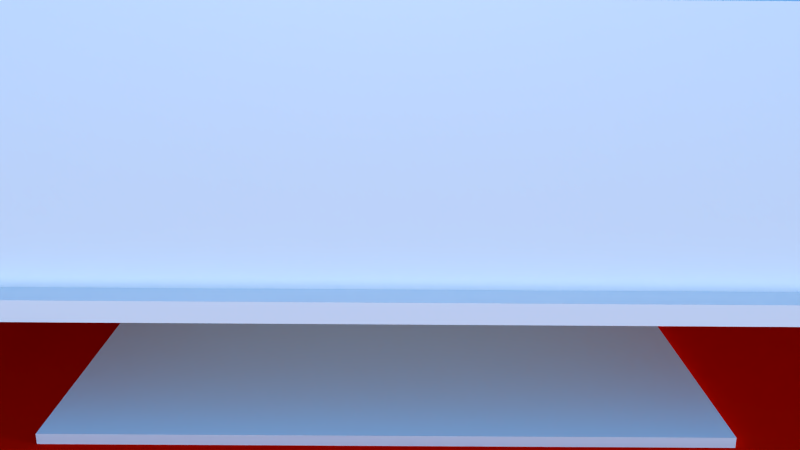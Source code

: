 # Source: Aquario_1.blend  (saved by Blender 2.76.0; exported with 4.5.12 LTS)
import bpy
from mathutils import Matrix  # noqa: F401  (used for matrix-valued properties, if any)

bpy.ops.wm.read_factory_settings(use_empty=True)
scene = bpy.context.scene
scene.name = 'Scene'

# ---- collections
col_collection_1 = bpy.data.collections.new('Collection 1'); scene.collection.children.link(col_collection_1)
col_collection_2 = bpy.data.collections.new('Collection 2'); scene.collection.children.link(col_collection_2)

# ---- materials (node trees are filled in below, after node groups)
mat_red_floor = bpy.data.materials.new('Red Floor')
mat_red_floor.alpha_threshold = 0.0
mat_red_floor.use_transparent_shadow = False
mat_red_floor.diffuse_color = (0.8, 0.003163, 0.0, 1.0)
mat_red_floor.roughness = 0.5
mat_red_floor.specular_intensity = 0.0
mat_robots_floor = bpy.data.materials.new('Robots Floor')
mat_robots_floor.alpha_threshold = 0.0
mat_robots_floor.use_transparent_shadow = False
mat_robots_floor.roughness = 0.5
mat_robots_floor.specular_intensity = 0.07071
mat_aquarium_table = bpy.data.materials.new('Aquarium Table')
mat_aquarium_table.alpha_threshold = 0.0
mat_aquarium_table.use_transparent_shadow = False
mat_aquarium_table.roughness = 0.5
mat_material_001 = bpy.data.materials.new('Material.001')
mat_material_001.alpha_threshold = 0.0
mat_material_001.use_transparent_shadow = False
mat_material_001.diffuse_color = (0.1307, 0.4725, 0.8, 1.0)
mat_material_001.roughness = 0.5
mat_glass = bpy.data.materials.new('Glass')
mat_glass.alpha_threshold = 0.0
mat_glass.use_transparent_shadow = False
mat_glass.roughness = 0.5
mat_aquarium_floor = bpy.data.materials.new('Aquarium Floor')
mat_aquarium_floor.alpha_threshold = 0.0
mat_aquarium_floor.use_transparent_shadow = False
mat_aquarium_floor.roughness = 0.5
mat_aquarium_floor.specular_intensity = 0.1364

# ---- material node trees

# ---- world
world_world = bpy.data.worlds.new('World'); scene.world = world_world
world_world.color = (0.1331, 0.4515, 0.9849)
world_world.use_sun_shadow = False
world_world.sun_shadow_jitter_overblur = 0.0
world_world.cycles.sampling_method = 'MANUAL'
world_world.cycles.sample_map_resolution = 256

# ---- cameras
cam_camera = bpy.data.cameras.new('Camera')
cam_camera.clip_end = 100.0
cam_camera.lens = 35.0
cam_camera.sensor_width = 32.0
cam_camera.sensor_height = 18.0
cam_camera.ortho_scale = 7.314
cam_camera.dof.focus_distance = 0.0
cam_camera.dof.aperture_fstop = 128.0

# ---- lights
light_area_001 = bpy.data.lights.new('Area.001', 'SUN')
light_area_001.transmission_factor = 0.0
light_area_001.angle = 0.1993
light_area_001.energy = 4.59
light_area_001.shadow_buffer_clip_start = 0.5
light_area_001.shadow_soft_size = 0.1
light_area_001.shadow_cascade_max_distance = 1000.0
light_area_001.cycles.use_multiple_importance_sampling = False
light_lamp = bpy.data.lights.new('Lamp', 'POINT')
light_lamp.transmission_factor = 0.0
light_lamp.cutoff_distance = 30.0
light_lamp.use_shadow = False
light_lamp.energy = 88.0
light_lamp.shadow_buffer_clip_start = 1.001
light_lamp.shadow_soft_size = 0.1
light_lamp.shadow_maximum_resolution = 0.006
light_lamp.use_absolute_resolution = True
light_lamp.cycles.use_multiple_importance_sampling = False

# ---- meshes
me_plane = bpy.data.meshes.new('Plane')
me_plane.from_pydata([(-1.0, -1.0, 0.0), (1.0, -1.0, 0.0), (-1.0, 1.0, 0.0), (1.0, 1.0, 0.0)], [], [(0, 1, 3, 2)])
me_plane.materials.append(mat_red_floor)
me_plane.use_remesh_preserve_volume = False
me_plane.use_remesh_preserve_attributes = False
me_plane.use_mirror_vertex_groups = False
me_plane.update()
me_cube_004 = bpy.data.meshes.new('Cube.004')
me_cube_004.from_pydata([(-1.0, -0.8029, 1.58e-06), (-1.0, -0.8029, 1.527), (-1.0, 0.8029, 1.58e-06), (-1.0, 0.8029, 1.527), (1.0, -0.8029, 1.58e-06), (1.0, -0.8029, 1.527), (1.0, 0.8029, 1.58e-06), (1.0, 0.8029, 1.527)], [], [(1, 3, 2, 0), (3, 7, 6, 2), (7, 5, 4, 6), (5, 1, 0, 4), (0, 2, 6, 4), (5, 7, 3, 1)])
me_cube_004.materials.append(mat_robots_floor)
me_cube_004.use_remesh_preserve_volume = False
me_cube_004.use_remesh_preserve_attributes = False
me_cube_004.use_mirror_vertex_groups = False
me_cube_004.update()
me_cube_003 = bpy.data.meshes.new('Cube.003')
me_cube_003.from_pydata([(-1.0, -0.7947, -0.7633), (-1.0, -0.7947, 1.145), (-1.0, 0.7947, -0.7633), (-1.0, 0.7947, 1.145), (1.0, -0.7947, -0.7633), (1.0, -0.7947, 1.145), (1.0, 0.7947, -0.7633), (1.0, 0.7947, 1.145)], [], [(1, 3, 2, 0), (3, 7, 6, 2), (7, 5, 4, 6), (5, 1, 0, 4), (0, 2, 6, 4), (5, 7, 3, 1)])
me_cube_003.materials.append(mat_aquarium_table)
me_cube_003.use_remesh_preserve_volume = False
me_cube_003.use_remesh_preserve_attributes = False
me_cube_003.use_mirror_vertex_groups = False
me_cube_003.update()
me_cube_001 = bpy.data.meshes.new('Cube.001')
me_cube_001.from_pydata([(-2.301, -1.513, -1.2), (-2.301, -1.513, 1.479), (-2.301, 3.375, -1.2), (-2.301, 3.375, 1.479), (2.326, -1.513, -1.2), (2.326, -1.513, 1.479), (2.326, 3.375, -1.2), (2.326, 3.375, 1.479)], [], [(1, 3, 2, 0), (3, 7, 6, 2), (7, 5, 4, 6), (5, 1, 0, 4), (0, 2, 6, 4), (5, 7, 3, 1)])
me_cube_001.materials.append(mat_material_001)
me_cube_001.use_remesh_preserve_volume = False
me_cube_001.use_remesh_preserve_attributes = False
me_cube_001.use_mirror_vertex_groups = False
me_cube_001.update()
me_cube_002 = bpy.data.meshes.new('Cube.002')
me_cube_002.from_pydata([], [], [])
me_cube_002.materials.append(None)
me_cube_002.materials.append(None)
me_cube_002.materials.append(None)
me_cube_002.update()
me_cube_003_1 = bpy.data.meshes.new('Cube.003')
me_cube_003_1.from_pydata([], [], [])
me_cube_003_1.materials.append(None)
me_cube_003_1.update()
me_sphere = bpy.data.meshes.new('Sphere')
me_sphere.from_pydata([], [], [])
me_sphere.materials.append(None)
me_sphere.update()
me_sphere_002 = bpy.data.meshes.new('Sphere.002')
me_sphere_002.from_pydata([], [], [])
me_sphere_002.materials.append(None)
me_sphere_002.update()
me_cube = bpy.data.meshes.new('Cube')
me_cube.from_pydata([], [], [])
me_cube.materials.append(None)
me_cube.update()
me_cylinder_002 = bpy.data.meshes.new('Cylinder.002')
me_cylinder_002.from_pydata([], [], [])
me_cylinder_002.materials.append(None)
me_cylinder_002.materials.append(None)
me_cylinder_002.update()
me_cylinder_001 = bpy.data.meshes.new('Cylinder.001')
me_cylinder_001.from_pydata([], [], [])
me_cylinder_001.materials.append(None)
me_cylinder_001.update()
me_cylinder = bpy.data.meshes.new('Cylinder')
me_cylinder.from_pydata([], [], [])
me_cylinder.materials.append(None)
me_cylinder.update()
me_cube_1 = bpy.data.meshes.new('Cube')
me_cube_1.from_pydata([(0.9113, 0.9952, -0.82), (0.9113, -0.9952, -0.82), (-0.9132, -0.9952, -0.82), (-0.9132, 0.9952, -0.82), (0.9113, 0.9952, 1.68), (0.9113, -0.9952, 1.68), (-0.9132, -0.9952, 1.68), (-0.9132, 0.9952, 1.68), (0.8808, 0.929, 1.68), (0.8808, -0.929, 1.68), (-0.8778, 0.929, 1.68), (-0.8778, -0.929, 1.68), (0.8507, 0.929, -0.82), (0.8507, -0.929, -0.82), (-0.8526, 0.929, -0.82), (-0.8526, -0.929, -0.82), (0.8808, -0.929, -0.72), (-0.8778, -0.929, -0.72), (0.8808, 0.929, -0.72), (-0.8778, 0.929, -0.72)], [], [(1, 13, 12, 0), (4, 7, 10, 8), (0, 4, 5, 1), (1, 5, 6, 2), (2, 6, 7, 3), (4, 0, 3, 7), (6, 5, 9, 11), (5, 4, 8, 9), (7, 6, 11, 10), (2, 15, 13, 1), (12, 13, 15, 14), (19, 17, 16, 18), (3, 0, 12, 14), (3, 14, 15, 2), (8, 10, 19, 18), (10, 11, 17, 19), (9, 8, 18, 16), (11, 9, 16, 17)])
me_cube_1.polygons.foreach_set('material_index', [0, 0, 0, 0, 0, 0, 0, 0, 0, 0, 0, 1, 0, 0, 0, 0, 0, 0])
me_cube_1.materials.append(mat_glass)
me_cube_1.materials.append(mat_aquarium_floor)
me_cube_1.use_remesh_preserve_volume = False
me_cube_1.use_remesh_preserve_attributes = False
me_cube_1.use_mirror_vertex_groups = False
me_cube_1.update()

# ---- objects
ob_area = bpy.data.objects.new('Area', light_area_001)
ob_plane = bpy.data.objects.new('Plane', me_plane)
ob_robots_floor = bpy.data.objects.new('Robots Floor', me_cube_004)
ob_aquarium_table = bpy.data.objects.new('Aquarium Table', me_cube_003)
ob_water = bpy.data.objects.new('Water', me_cube_001)
ob_lamp = bpy.data.objects.new('Lamp', light_lamp)
ob_camera = bpy.data.objects.new('Camera', cam_camera)
ob_robot_fish = bpy.data.objects.new('Robot Fish', me_cube_002)
ob_base = bpy.data.objects.new('Base', me_cube_003_1)
ob_fish_eye__001 = bpy.data.objects.new('Fish Eye .001', me_sphere)
ob_fish_eye = bpy.data.objects.new('Fish Eye ', me_sphere)
ob_fish_eye___black = bpy.data.objects.new('Fish Eye - Black', me_sphere_002)
ob_magnet_base = bpy.data.objects.new('Magnet Base', me_cube)
ob_magnets_001 = bpy.data.objects.new('Magnets.001', me_cylinder_002)
ob_magnets = bpy.data.objects.new('Magnets', me_cylinder_001)
ob_stand = bpy.data.objects.new('Stand', me_cylinder)
ob_aquarium = bpy.data.objects.new('Aquarium', me_cube_1)

# ---- transforms, parenting, visibility, modifiers, constraints
ob_area.location = (8.2, -2.933, -0.6274)
ob_area.rotation_euler = (1.571, 2.22e-16, 1.261)
ob_area.scale = (1.0, 0.2466, 1.0)
ob_area.lineart.crease_threshold = 0.0
ob_plane.location = (-0.085, 0.0, -1.3)
ob_plane.scale = (8.554, 7.579, 1.0)
ob_plane.lineart.crease_threshold = 0.0
ob_robots_floor.location = (-0.085, -0.5358, -1.3)
ob_robots_floor.scale = (-3.071, -3.363, 0.06551)
ob_robots_floor.lineart.crease_threshold = 0.0
ob_aquarium_table.location = (-0.085, 0.0, -0.12)
ob_aquarium_table.scale = (10.26, 3.907, 0.1048)
ob_aquarium_table.lineart.crease_threshold = 0.0
ob_water.location = (-0.01288, -0.9371, 1.175)
ob_water.scale = (2.905, 1.1, 0.8957)
ob_water.lineart.crease_threshold = 0.0
ob_lamp.location = (0.0, -4.791, 5.904)
ob_lamp.rotation_euler = (0.6503, 0.05522, 1.866)
ob_lamp.lock_rotations_4d = False
ob_lamp.empty_display_type = 'ARROWS'
ob_lamp.color = (0.0, 0.0, 0.0, 0.0)
ob_lamp.lineart.crease_threshold = 0.0
ob_camera.location = (-0.01373, -10.04, 2.79)
ob_camera.rotation_euler = (1.277, -0.007682, -0.002171)
ob_camera.lock_rotations_4d = False
ob_camera.empty_display_type = 'ARROWS'
ob_camera.color = (0.0, 0.0, 0.0, 0.0)
ob_camera.display_type = 'WIRE'
ob_camera.lineart.crease_threshold = 0.0
ob_robot_fish.location = (-0.001666, -0.9165, 1.506)
ob_robot_fish.rotation_euler = (0.0, -0.0, 6.283)
ob_robot_fish.scale = (0.05025, 0.05025, 0.05025)
ob_robot_fish.lineart.crease_threshold = 0.0
_m = ob_robot_fish.modifiers.new('Mirror', 'MIRROR')
_m.use_clip = True
_m = ob_robot_fish.modifiers.new('Subsurf', 'SUBSURF')
_m.uv_smooth = 'PRESERVE_CORNERS'
_m.quality = 2
_m.levels = 3
_m.show_only_control_edges = False
ob_base.parent = ob_robot_fish
ob_base.matrix_parent_inverse = Matrix(((5.042, 8.81e-07, 0.0, 0.008398), (-8.815e-07, 5.042, 0.0, 4.621), (7.105e-15, 0.0, 5.042, 0.4104), (0.0, 0.0, 0.0, 1.0)))
ob_base.location = (-6.328e-16, -1.436, -3.82)
ob_base.scale = (0.4, 0.927, 0.927)
ob_base.lineart.crease_threshold = 0.0
_m = ob_base.modifiers.new('Mirror', 'MIRROR')
_m.use_clip = True
_m = ob_base.modifiers.new('Subsurf', 'SUBSURF')
_m.uv_smooth = 'PRESERVE_CORNERS'
_m.quality = 2
_m.levels = 3
_m.show_only_control_edges = False
ob_fish_eye__001.parent = ob_robot_fish
ob_fish_eye__001.matrix_parent_inverse = Matrix(((5.042, 8.81e-07, 0.0, 0.008398), (-8.815e-07, 5.042, 0.0, 4.621), (7.105e-15, 0.0, 5.042, 0.4104), (0.0, 0.0, 0.0, 1.0)))
ob_fish_eye__001.location = (-0.1616, -0.4808, -0.01778)
ob_fish_eye__001.rotation_euler = (1.38, 2.18e-16, 9.196)
ob_fish_eye__001.scale = (0.04038, 0.08197, 0.1214)
ob_fish_eye__001.lineart.crease_threshold = 0.0
_m = ob_fish_eye__001.modifiers.new('Subsurf', 'SUBSURF')
_m.uv_smooth = 'PRESERVE_CORNERS'
_m.quality = 2
_m.levels = 3
_m.show_only_control_edges = False
ob_fish_eye.parent = ob_robot_fish
ob_fish_eye.matrix_parent_inverse = Matrix(((5.042, 8.81e-07, 0.0, 0.008398), (-8.815e-07, 5.042, 0.0, 4.621), (7.105e-15, 0.0, 5.042, 0.4104), (0.0, 0.0, 0.0, 1.0)))
ob_fish_eye.location = (0.1551, -0.4808, -0.01778)
ob_fish_eye.rotation_euler = (1.38, 2.18e-16, 6.49)
ob_fish_eye.scale = (0.04038, 0.08197, 0.1214)
ob_fish_eye.lineart.crease_threshold = 0.0
_m = ob_fish_eye.modifiers.new('Subsurf', 'SUBSURF')
_m.uv_smooth = 'PRESERVE_CORNERS'
_m.quality = 2
_m.levels = 3
_m.show_only_control_edges = False
ob_fish_eye___black.parent = ob_fish_eye
ob_fish_eye___black.matrix_parent_inverse = Matrix(((12.2, 1.907e-06, 5.96e-08, -1.579), (1.784e-07, 2.319, 11.98, 1.305), (2.328e-08, -8.067, 1.562, -3.77), (0.0, 0.0, 0.0, 1.0)))
ob_fish_eye___black.location = (0.1284, -0.474, -0.04376)
ob_fish_eye___black.scale = (-0.03448, -0.03448, -0.03448)
ob_fish_eye___black.lineart.crease_threshold = 0.0
ob_magnet_base.parent = ob_robot_fish
ob_magnet_base.matrix_parent_inverse = Matrix(((5.042, 8.81e-07, 0.0, 0.008398), (-8.815e-07, 5.042, 0.0, 4.621), (7.105e-15, 0.0, 5.042, 0.4104), (0.0, 0.0, 0.0, 1.0)))
ob_magnet_base.location = (0.001902, -1.425, -3.626)
ob_magnet_base.rotation_euler = (0.0, -0.0, 7.854)
ob_magnet_base.scale = (-0.8043, -0.1071, -0.1071)
ob_magnet_base.lineart.crease_threshold = 0.0
_m = ob_magnet_base.modifiers.new('Subsurf', 'SUBSURF')
_m.uv_smooth = 'PRESERVE_CORNERS'
_m.quality = 2
_m.levels = 3
_m.show_only_control_edges = False
ob_magnets_001.parent = ob_robot_fish
ob_magnets_001.matrix_parent_inverse = Matrix(((5.042, 8.81e-07, 0.0, 0.008398), (-8.815e-07, 5.042, 0.0, 4.621), (7.105e-15, 0.0, 5.042, 0.4104), (0.0, 0.0, 0.0, 1.0)))
ob_magnets_001.location = (0.003351, -2.061, -3.755)
ob_magnets_001.rotation_euler = (0.0, -0.0, 7.854)
ob_magnets_001.scale = (0.2258, 0.2258, 0.07981)
ob_magnets_001.lineart.crease_threshold = 0.0
_m = ob_magnets_001.modifiers.new('Subsurf', 'SUBSURF')
_m.uv_smooth = 'PRESERVE_CORNERS'
_m.quality = 2
_m.levels = 3
_m.show_only_control_edges = False
ob_magnets.parent = ob_robot_fish
ob_magnets.matrix_parent_inverse = Matrix(((5.042, 8.81e-07, 0.0, 0.008398), (-8.815e-07, 5.042, 0.0, 4.621), (7.105e-15, 0.0, 5.042, 0.4104), (0.0, 0.0, 0.0, 1.0)))
ob_magnets.location = (0.003351, -2.061, -3.755)
ob_magnets.rotation_euler = (0.0, -0.0, 7.854)
ob_magnets.scale = (0.2258, 0.2258, 0.07981)
ob_magnets.lineart.crease_threshold = 0.0
_m = ob_magnets.modifiers.new('Subsurf', 'SUBSURF')
_m.uv_smooth = 'PRESERVE_CORNERS'
_m.quality = 2
_m.levels = 3
_m.show_only_control_edges = False
ob_stand.parent = ob_robot_fish
ob_stand.matrix_parent_inverse = Matrix(((5.042, 8.81e-07, 0.0, 0.008398), (-8.815e-07, 5.042, 0.0, 4.621), (7.105e-15, 0.0, 5.042, 0.4104), (0.0, 0.0, 0.0, 1.0)))
ob_stand.location = (-0.00264, -1.417, -3.043)
ob_stand.rotation_euler = (0.0, -0.0, 6.283)
ob_stand.lineart.crease_threshold = 0.0
_m = ob_stand.modifiers.new('Subsurf', 'SUBSURF')
_m.uv_smooth = 'PRESERVE_CORNERS'
_m.quality = 2
_m.levels = 3
_m.show_only_control_edges = False
ob_aquarium.location = (0.01288, 0.08519, 0.82)
ob_aquarium.scale = (7.642, 2.894, 1.0)
ob_aquarium.lock_rotations_4d = False
ob_aquarium.empty_display_type = 'ARROWS'
ob_aquarium.lineart.crease_threshold = 0.0

# ---- collection membership
col_collection_1.objects.link(ob_area)
col_collection_1.objects.link(ob_plane)
col_collection_1.objects.link(ob_robots_floor)
col_collection_1.objects.link(ob_aquarium_table)
col_collection_1.objects.link(ob_water)
col_collection_1.objects.link(ob_lamp)
col_collection_1.objects.link(ob_camera)
col_collection_1.objects.link(ob_robot_fish)
col_collection_1.objects.link(ob_base)
col_collection_1.objects.link(ob_fish_eye__001)
col_collection_1.objects.link(ob_fish_eye)
col_collection_1.objects.link(ob_fish_eye___black)
col_collection_1.objects.link(ob_magnet_base)
col_collection_1.objects.link(ob_magnets_001)
col_collection_1.objects.link(ob_magnets)
col_collection_1.objects.link(ob_stand)
col_collection_2.objects.link(ob_aquarium)

# ---- scene / render settings (as saved in the file)
scene.camera = ob_camera
scene.frame_start = 1; scene.frame_end = 250; scene.frame_set(1)
scene.render.engine = 'BLENDER_EEVEE_NEXT'
scene.render.resolution_percentage = 50
scene.render.dither_intensity = 0.0
scene.cycles.use_denoising = False
scene.cycles.samples = 10
scene.cycles.sampling_pattern = 'TABULATED_SOBOL'
scene.cycles.light_sampling_threshold = 0.0
scene.cycles.use_adaptive_sampling = False
scene.cycles.use_light_tree = False
scene.cycles.blur_glossy = 0.0
scene.cycles.pixel_filter_type = 'GAUSSIAN'
scene.cycles.sample_clamp_indirect = 0.0
scene.view_settings.view_transform = 'Standard'
bpy.context.view_layer.update()
